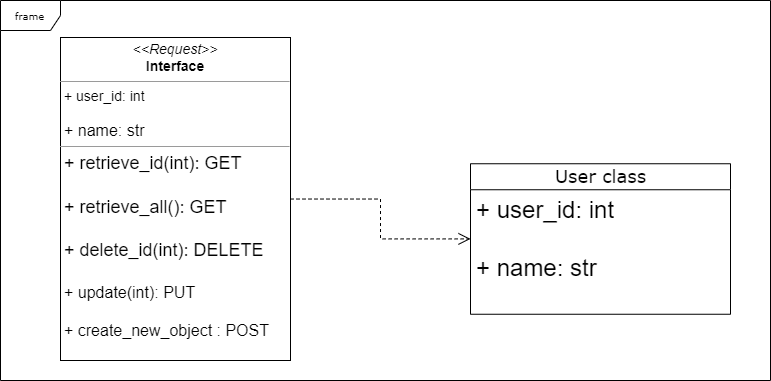

The diagram above was exported from draw.io. Its source (the exported page's mxGraphModel, read from the mxfile embedded in the PNG):
<mxGraphModel dx="1318" dy="525" grid="1" gridSize="10" guides="1" tooltips="1" connect="1" arrows="1" fold="1" page="1" pageScale="1" pageWidth="850" pageHeight="1100" background="none" math="0" shadow="0">
  <root>
    <mxCell id="0" />
    <mxCell id="1" parent="0" />
    <mxCell id="17acba5748e5396b-1" value="frame" style="shape=umlFrame;whiteSpace=wrap;html=1;rounded=0;shadow=0;comic=0;labelBackgroundColor=none;strokeWidth=1;fontFamily=Verdana;fontSize=10;align=center;" parent="1" vertex="1">
      <mxGeometry x="30" y="70" width="770" height="380" as="geometry" />
    </mxCell>
    <mxCell id="17acba5748e5396b-20" value="&lt;span style=&quot;font-size: 18px;&quot;&gt;User class&lt;/span&gt;" style="swimlane;html=1;fontStyle=0;childLayout=stackLayout;horizontal=1;startSize=26;fillColor=none;horizontalStack=0;resizeParent=1;resizeLast=0;collapsible=1;marginBottom=0;swimlaneFillColor=#ffffff;rounded=0;shadow=0;comic=0;labelBackgroundColor=none;strokeWidth=1;fontFamily=Verdana;fontSize=10;align=center;" parent="1" vertex="1">
      <mxGeometry x="500" y="233.25" width="260" height="150.5" as="geometry" />
    </mxCell>
    <mxCell id="17acba5748e5396b-21" value="&lt;font style=&quot;font-size: 24px;&quot;&gt;+ user_id: int&lt;br&gt;&lt;br&gt;+ name: str&lt;br style=&quot;border-color: var(--border-color);&quot;&gt;&lt;br style=&quot;border-color: var(--border-color);&quot;&gt;&lt;br style=&quot;border-color: var(--border-color);&quot;&gt;&lt;/font&gt;" style="text;html=1;strokeColor=none;fillColor=none;align=left;verticalAlign=top;spacingLeft=4;spacingRight=4;whiteSpace=wrap;overflow=hidden;rotatable=0;points=[[0,0.5],[1,0.5]];portConstraint=eastwest;" parent="17acba5748e5396b-20" vertex="1">
      <mxGeometry y="26" width="260" height="104" as="geometry" />
    </mxCell>
    <mxCell id="5d2195bd80daf111-36" style="edgeStyle=orthogonalEdgeStyle;rounded=0;html=1;dashed=1;labelBackgroundColor=none;startFill=0;endArrow=open;endFill=0;endSize=10;fontFamily=Verdana;fontSize=10;" parent="1" edge="1">
      <mxGeometry relative="1" as="geometry">
        <Array as="points">
          <mxPoint x="550" y="520" />
        </Array>
        <mxPoint x="490" y="520" as="targetPoint" />
      </mxGeometry>
    </mxCell>
    <mxCell id="5d2195bd80daf111-34" style="edgeStyle=orthogonalEdgeStyle;rounded=0;html=1;dashed=1;labelBackgroundColor=none;startFill=0;endArrow=open;endFill=0;endSize=10;fontFamily=Verdana;fontSize=10;" parent="1" edge="1">
      <mxGeometry relative="1" as="geometry">
        <Array as="points">
          <mxPoint x="410" y="1029" />
          <mxPoint x="410" y="1029" />
        </Array>
        <mxPoint x="490" y="1029" as="targetPoint" />
      </mxGeometry>
    </mxCell>
    <mxCell id="5d2195bd80daf111-26" style="edgeStyle=orthogonalEdgeStyle;rounded=0;html=1;dashed=1;labelBackgroundColor=none;startFill=0;endArrow=open;endFill=0;endSize=10;fontFamily=Verdana;fontSize=10;" parent="1" edge="1">
      <mxGeometry relative="1" as="geometry">
        <Array as="points" />
        <mxPoint x="640" y="300" as="sourcePoint" />
      </mxGeometry>
    </mxCell>
    <mxCell id="5d2195bd80daf111-21" style="edgeStyle=orthogonalEdgeStyle;rounded=0;html=1;labelBackgroundColor=none;startFill=0;endArrow=open;endFill=0;endSize=10;fontFamily=Verdana;fontSize=10;dashed=1;" parent="1" source="5d2195bd80daf111-18" target="17acba5748e5396b-20" edge="1">
      <mxGeometry relative="1" as="geometry" />
    </mxCell>
    <mxCell id="5d2195bd80daf111-18" value="&lt;p style=&quot;margin:0px;margin-top:4px;text-align:center;&quot;&gt;&lt;font style=&quot;font-size: 14px;&quot;&gt;&lt;i&gt;&amp;lt;&amp;lt;Request&amp;gt;&amp;gt;&lt;/i&gt;&lt;br&gt;&lt;b&gt;Interface&lt;/b&gt;&lt;/font&gt;&lt;/p&gt;&lt;hr size=&quot;1&quot;&gt;&lt;p style=&quot;margin:0px;margin-left:4px;&quot;&gt;&lt;font style=&quot;font-size: 14px;&quot;&gt;+ user_id: int&lt;/font&gt;&lt;/p&gt;&lt;p style=&quot;margin:0px;margin-left:4px;&quot;&gt;&lt;span style=&quot;font-size: 14px;&quot;&gt;&lt;br&gt;&lt;/span&gt;&lt;font size=&quot;3&quot;&gt;+ name: str&lt;/font&gt;&lt;/p&gt;&lt;hr size=&quot;1&quot;&gt;&lt;p style=&quot;margin:0px;margin-left:4px;&quot;&gt;&lt;font style=&quot;&quot;&gt;&lt;font style=&quot;font-size: 18px;&quot;&gt;+ retrieve_id(int): GET&lt;/font&gt;&lt;/font&gt;&lt;/p&gt;&lt;p style=&quot;margin:0px;margin-left:4px;&quot;&gt;&lt;font style=&quot;&quot;&gt;&lt;font style=&quot;font-size: 18px;&quot;&gt;&lt;br&gt;&lt;/font&gt;&lt;/font&gt;&lt;/p&gt;&lt;p style=&quot;margin:0px;margin-left:4px;&quot;&gt;&lt;font style=&quot;font-size: 18px;&quot;&gt;+ retrieve_all(): GET&lt;br&gt;&lt;/font&gt;&lt;/p&gt;&lt;p style=&quot;margin:0px;margin-left:4px;&quot;&gt;&lt;font style=&quot;font-size: 18px;&quot;&gt;&lt;br&gt;&lt;/font&gt;&lt;/p&gt;&lt;p style=&quot;margin:0px;margin-left:4px;&quot;&gt;&lt;font style=&quot;font-size: 18px;&quot;&gt;+ delete_id(int): DELETE&lt;br&gt;&lt;/font&gt;&lt;/p&gt;&lt;p style=&quot;margin:0px;margin-left:4px;&quot;&gt;&lt;font style=&quot;font-size: 18px;&quot;&gt;&lt;br&gt;&lt;/font&gt;&lt;/p&gt;&lt;p style=&quot;margin:0px;margin-left:4px;&quot;&gt;&lt;font size=&quot;3&quot; style=&quot;&quot;&gt;+ update(int): PUT&lt;/font&gt;&lt;/p&gt;&lt;p style=&quot;margin:0px;margin-left:4px;&quot;&gt;&lt;font size=&quot;3&quot; style=&quot;&quot;&gt;&lt;br&gt;+ create_new_object : POST&lt;/font&gt;&lt;/p&gt;&lt;p style=&quot;margin:0px;margin-left:4px;&quot;&gt;&lt;font style=&quot;font-size: 12px;&quot;&gt;&lt;br&gt;&lt;/font&gt;&lt;/p&gt;" style="verticalAlign=top;align=left;overflow=fill;fontSize=12;fontFamily=Helvetica;html=1;rounded=0;shadow=0;comic=0;labelBackgroundColor=none;strokeWidth=1" parent="1" vertex="1">
      <mxGeometry x="90" y="107" width="230" height="323" as="geometry" />
    </mxCell>
    <mxCell id="5d2195bd80daf111-28" style="edgeStyle=orthogonalEdgeStyle;rounded=0;html=1;dashed=1;labelBackgroundColor=none;startFill=0;endArrow=open;endFill=0;endSize=10;fontFamily=Verdana;fontSize=10;" parent="1" edge="1">
      <mxGeometry relative="1" as="geometry">
        <Array as="points">
          <mxPoint x="320" y="490" />
          <mxPoint x="320" y="460" />
        </Array>
        <mxPoint x="380.0000000000002" y="460" as="targetPoint" />
      </mxGeometry>
    </mxCell>
    <mxCell id="5d2195bd80daf111-29" style="edgeStyle=orthogonalEdgeStyle;rounded=0;html=1;dashed=1;labelBackgroundColor=none;startFill=0;endArrow=open;endFill=0;endSize=10;fontFamily=Verdana;fontSize=10;" parent="1" edge="1">
      <mxGeometry relative="1" as="geometry">
        <mxPoint x="380.0000000000002" y="520" as="targetPoint" />
      </mxGeometry>
    </mxCell>
    <mxCell id="5d2195bd80daf111-30" style="edgeStyle=orthogonalEdgeStyle;rounded=0;html=1;dashed=1;labelBackgroundColor=none;startFill=0;endArrow=open;endFill=0;endSize=10;fontFamily=Verdana;fontSize=10;" parent="1" edge="1">
      <mxGeometry relative="1" as="geometry">
        <Array as="points">
          <mxPoint x="300" y="580" />
          <mxPoint x="300" y="642" />
        </Array>
        <mxPoint x="350.0000000000002" y="642" as="targetPoint" />
      </mxGeometry>
    </mxCell>
    <mxCell id="5d2195bd80daf111-32" style="edgeStyle=orthogonalEdgeStyle;rounded=0;html=1;dashed=1;labelBackgroundColor=none;startFill=0;endArrow=open;endFill=0;endSize=10;fontFamily=Verdana;fontSize=10;" parent="1" edge="1">
      <mxGeometry relative="1" as="geometry">
        <Array as="points">
          <mxPoint x="170" y="780" />
        </Array>
        <mxPoint x="170" y="590" as="sourcePoint" />
      </mxGeometry>
    </mxCell>
  </root>
</mxGraphModel>